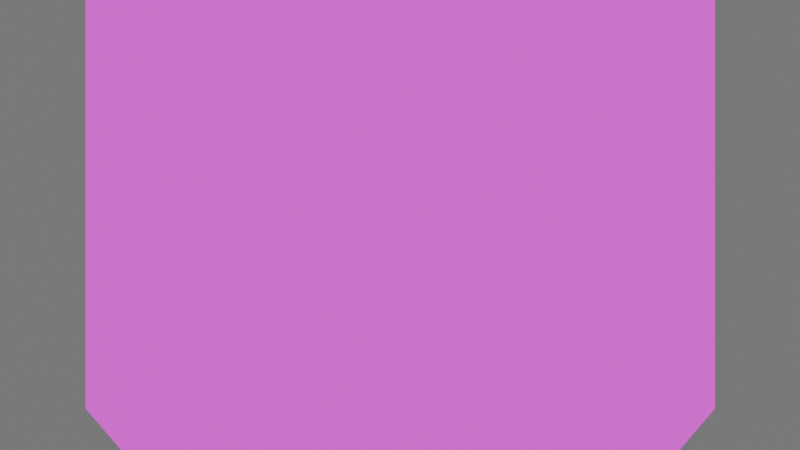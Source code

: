 # Source: first_person_charter.blend  (saved by Blender 4.5.87; exported with 4.5.12 LTS)
import bpy
from mathutils import Matrix  # noqa: F401  (used for matrix-valued properties, if any)

bpy.ops.wm.read_factory_settings(use_empty=True)
scene = bpy.context.scene
scene.name = 'Scene'

# ---- collections
col_collection = bpy.data.collections.new('Collection'); scene.collection.children.link(col_collection)

# ---- images (referenced by path relative to the original .blend; pixels are not part of the script)
import os
ASSET_DIR = os.environ.get("B2B_ASSET_DIR", "")  # directory of the original .blend (textures are referenced by path, not embedded)
HERE = os.path.dirname(os.path.abspath(__file__))  # packed textures are extracted next to this script under _unpacked/

def load_image(name, relpath, width, height, colorspace="sRGB"):
    """Load a texture the original file referenced (path relative to the .blend, or extracted next to this script)."""
    p = next((c for c in (os.path.join(HERE, relpath), os.path.join(ASSET_DIR, relpath)) if relpath and os.path.exists(c)), "")
    if p:
        img = bpy.data.images.load(p, check_existing=True)
        img.name = name
    else:  # same state as the original file: an image datablock whose file is absent (Cycles renders it pink)
        img = bpy.data.images.new(name, width, height)
        img.source = "FILE"
        img.filepath = "//" + (relpath or name)
    img.colorspace_settings.name = colorspace
    return img
img_wepon = load_image('wepon', 'wepon.png', 1024, 1024, 'sRGB')
img_visor = load_image('visor', 'visor.png', 1024, 1024, 'sRGB')

# ---- materials (node trees are filled in below, after node groups)
mat_wepon = bpy.data.materials.new('wepon')
mat_wepon.use_backface_culling = True
mat_wepon_elemental_glow = bpy.data.materials.new('wepon_elemental_glow')
mat_wepon_elemental_glow.use_backface_culling = True
mat_visor = bpy.data.materials.new('visor')
mat_visor.use_backface_culling = True

# ---- material node trees
mat_wepon.use_nodes = True; mat_wepon.node_tree.nodes.clear()
_N = mat_wepon.node_tree.nodes; _L = mat_wepon.node_tree.links
n0 = _N.new('ShaderNodeBsdfPrincipled'); n0.name = 'Principled BSDF'; n0.location = (-200, 100)
n0.inputs[2].default_value = 1.0
n0.inputs[13].default_value = 0.0
n1 = _N.new('ShaderNodeOutputMaterial'); n1.name = 'Material Output'; n1.location = (200, 100)
n2 = _N.new('ShaderNodeTexImage'); n2.name = 'Image Texture'; n2.location = (-524, 52)
n2.image = img_wepon
n2.interpolation = 'Closest'
_L.new(n0.outputs[0], n1.inputs[0])
_L.new(n2.outputs[0], n0.inputs[0])
n1.is_active_output = True
mat_wepon_elemental_glow.use_nodes = True; mat_wepon_elemental_glow.node_tree.nodes.clear()
_N = mat_wepon_elemental_glow.node_tree.nodes; _L = mat_wepon_elemental_glow.node_tree.links
n0 = _N.new('ShaderNodeOutputMaterial'); n0.name = 'Material Output'; n0.location = (200, 100)
n1 = _N.new('ShaderNodeEmission'); n1.name = 'Emission'; n1.location = (-78, 110)
n1.inputs[0].default_value = (0.0, 1.0, 1.0, 1.0)
_L.new(n1.outputs[0], n0.inputs[0])
n0.is_active_output = True
mat_visor.use_nodes = True; mat_visor.node_tree.nodes.clear()
_N = mat_visor.node_tree.nodes; _L = mat_visor.node_tree.links
n0 = _N.new('ShaderNodeOutputMaterial'); n0.name = 'Material Output'; n0.location = (200, 100)
n1 = _N.new('ShaderNodeEmission'); n1.name = 'Emission'; n1.location = (-94, 87)
n2 = _N.new('ShaderNodeTexImage'); n2.name = 'Image Texture'; n2.location = (-370, 72)
n2.image = img_visor
n2.interpolation = 'Closest'
_L.new(n1.outputs[0], n0.inputs[0])
_L.new(n2.outputs[0], n1.inputs[0])
n0.is_active_output = True

# ---- world
world_world = bpy.data.worlds.new('World'); scene.world = world_world
world_world.use_nodes = True; world_world.node_tree.nodes.clear()
_N = world_world.node_tree.nodes; _L = world_world.node_tree.links
n0 = _N.new('ShaderNodeOutputWorld'); n0.name = 'World Output'; n0.location = (200, 100)
n1 = _N.new('ShaderNodeBackground'); n1.name = 'Background'; n1.location = (-200, 100)
n2 = _N.new('ShaderNodeMix'); n2.name = 'Mix'; n2.location = (-481, 66)
n2.data_type = 'RGBA'
n2.inputs[6].default_value = (1.0, 1.0, 1.0, 1.0)
n2.inputs[7].default_value = (0.1894, 0.1894, 0.1894, 1.0)
n3 = _N.new('ShaderNodeLightPath'); n3.name = 'Light Path'; n3.location = (-674, -60)
_L.new(n1.outputs[0], n0.inputs[0])
_L.new(n2.outputs[2], n1.inputs[0])
_L.new(n3.outputs[0], n2.inputs[0])
n0.is_active_output = True
world_world.color = (0.05088, 0.05088, 0.05088)
world_world.sun_shadow_jitter_overblur = 0.0

# ---- cameras
cam_camera_001 = bpy.data.cameras.new('Camera.001')
cam_camera_001.lens = 18.0
cam_camera_001.lens_unit = 'FOV'

# ---- meshes
me_cube_004 = bpy.data.meshes.new('Cube.004')
me_cube_004.from_pydata([(-0.05, -0.06, -0.2389), (-0.05, -0.06, 0.001768), (0.05, -0.06, -0.2389), (0.05, -0.06, 0.001768), (-0.05, -5.215e-08, -0.2389), (-0.05, -5.215e-08, 0.001768), (0.05, -5.215e-08, -0.2389), (0.05, -5.215e-08, 0.001768), (0.02, -0.03482, 0.001768), (0.02, -0.04682, 0.001768), (-0.02, -0.04682, 0.001768), (-0.02, -0.03482, 0.001768), (0.02, -0.03482, 0.07063), (0.02, -0.04682, 0.07063), (-0.02, -0.04682, 0.07063), (-0.02, -0.03482, 0.07063)], [], [(6, 7, 3, 2), (2, 3, 1, 0), (4, 6, 2, 0), (0, 1, 5, 4), (10, 9, 13, 14), (12, 15, 14, 13), (11, 10, 14, 15), (9, 8, 12, 13), (8, 11, 15, 12), (7, 5, 1, 3)])
_uv = me_cube_004.uv_layers.new(name='UVMap')
_uv.uv.foreach_set('vector', [0.2031, 0.1641, 0.2031, 0.01562, 0.2422, 0.01562, 0.2422, 0.1641, 0.2422, 0.1641, 0.3906, 0.1641, 0.3906, 0.2266, 0.2422, 0.2266, 0.2031, 0.2266, 0.2031, 0.1641, 0.2422, 0.1641, 0.2422, 0.2266, 0.2422, 0.2266, 0.2422, 0.375, 0.2031, 0.375, 0.2031, 0.2266, 0.1562, 0.7266, 0.1562, 0.75, 0.1094, 0.75, 0.1094, 0.7266, 0.4219, 0.6016, 0.4219, 0.5781, 0.4297, 0.5781, 0.4297, 0.6016, 0.4219, 0.5312, 0.4297, 0.5312, 0.4297, 0.5781, 0.4219, 0.5781, 0.1562, 0.75, 0.1562, 0.7578, 0.1094, 0.7578, 0.1094, 0.75, 0.1562, 0.7578, 0.1562, 0.7891, 0.1094, 0.7891, 0.1094, 0.7578, 0.4297, 0.1641, 0.4297, 0.2266, 0.3906, 0.2266, 0.3906, 0.1641])
me_cube_004.materials.append(mat_wepon)
me_cube_004.use_mirror_x = True
me_cube_004.update()
me_cube_005 = bpy.data.meshes.new('Cube.005')
me_cube_005.from_pydata([(0.0, 0.2, -2.235e-08), (0.03638, 0.2, -2.235e-08), (0.0, 0.2, 0.1), (0.1604, -0.7, -0.1439), (0.08169, 0.1, -0.1), (0.0, 0.1, -0.1), (0.0, 0.1, 0.1), (0.0, -0.7, -0.1439), (0.0, -0.7, 0.1712), (0.0, 0.4, 0.1), (0.0, 0.4, -0.1), (0.03638, 0.4, -0.1), (0.0289, -0.03928, -0.1), (0.0, 1.49e-08, 0.173), (0.0, -0.03928, -0.1), (0.0289, 0.06072, -0.1), (0.0, 1.49e-08, 0.1), (0.0, 0.06072, -0.1), (0.0289, 0.06072, -0.3), (0.0, 0.06072, -0.3), (0.0289, 0.1607, -0.3), (0.0, 0.1607, -0.3), (0.0, -0.4, 0.1529), (0.1268, -0.4, -0.1439), (0.1, -0.2734, -0.1), (0.1, 1.49e-08, -0.1), (0.0, -0.67, -0.1439), (0.0615, -0.67, -0.1439), (0.0, -0.43, -0.1439), (0.0615, -0.43, -0.1439), (0.0, -0.67, -0.2056), (0.03075, -0.67, -0.2056), (0.0, -0.43, -0.2056), (0.03075, -0.43, -0.2056), (0.0, -0.4, -0.1439), (0.0, -0.2734, -0.1), (0.0, 1.49e-08, -0.1), (0.05637, 1.49e-08, 0.173), (0.1604, -0.7, 0.09343), (0.0941, -0.7, 0.1712), (0.01559, 0.1, 0.1), (0.08169, 0.1, 0.03388), (0.1, -0.2734, 0.03359), (0.1, 1.49e-08, 0.03384), (0.05637, 1.49e-08, 0.1), (0.1268, -0.4, 0.09337), (0.0709, -0.4, 0.1529), (0.03382, -0.2734, 0.1021), (0.03638, 0.2, 0.08198), (0.01836, 0.2, 0.1), (0.01836, 0.4, 0.1), (0.03638, 0.4, 0.08198), (0.0, -0.2734, 0.1021), (0.02216, -0.007484, -0.1578), (0.0, -0.007484, -0.1578), (0.02216, -0.01359, -0.146), (0.0, -0.01359, -0.146), (0.0, -0.07327, -0.1578), (0.02216, -0.07327, -0.1578), (0.02216, -0.06532, -0.146), (0.0, -0.06532, -0.146), (0.0, -0.1016, -0.09709), (0.02216, -0.1016, -0.09709), (0.02216, -0.08867, -0.09709), (0.0, -0.08867, -0.09709)], [], [(1, 0, 10, 11), (49, 2, 6, 40), (4, 25, 36, 5), (1, 48, 41, 4), (48, 49, 40, 41), (15, 12, 18, 20), (21, 20, 18, 19), (12, 14, 19, 18), (17, 15, 20, 21), (25, 24, 35, 36), (24, 23, 34, 35), (29, 27, 31, 33), (37, 13, 52, 47), (23, 3, 7, 34), (32, 33, 31, 30), (27, 26, 30, 31), (28, 29, 33, 32), (46, 39, 38, 45), (44, 47, 42, 43), (40, 44, 43, 41), (47, 46, 45, 42), (46, 22, 8, 39), (23, 45, 38, 3), (3, 38, 39, 8, 7), (40, 6, 16, 44), (4, 41, 43, 25), (25, 43, 42, 24), (44, 16, 13, 37), (24, 42, 45, 23), (47, 52, 22, 46), (50, 49, 48, 51), (48, 1, 11, 51), (2, 49, 50, 9), (10, 9, 50, 51, 11), (0, 1, 4, 5), (47, 44, 37), (59, 63, 62, 58), (56, 60, 59, 55), (55, 59, 58, 53), (53, 58, 57, 54), (58, 62, 61, 57), (60, 64, 63, 59)])
me_cube_005.polygons.foreach_set('material_index', [0, 0, 0, 0, 0, 0, 0, 0, 0, 0, 1, 0, 0, 0, 0, 0, 0, 0, 0, 0, 1, 0, 0, 0, 0, 0, 0, 0, 1, 1, 0, 0, 0, 0, 0, 0, 0, 0, 0, 0, 0, 0])
_uv = me_cube_005.uv_layers.new(name='UVMap')
_uv.uv.foreach_set('vector', [0.2344, 0.5938, 0.2031, 0.5938, 0.2031, 0.3984, 0.2344, 0.3984, 0.7422, 0.8125, 0.7266, 0.8125, 0.7188, 0.7266, 0.7344, 0.7266, 0.07812, 0.007812, 0.09375, 0.09375, 0.007812, 0.09375, 0.007812, 0.007812, 0.8359, 0.8125, 0.7578, 0.8125, 0.8125, 0.7188, 0.9297, 0.7266, 0.7578, 0.8125, 0.7422, 0.8125, 0.7344, 0.7266, 0.8125, 0.7188, 0.8828, 0.2031, 0.8047, 0.2422, 0.8047, 0.04688, 0.8828, 0.007812, 0.1562, 0.2031, 0.1875, 0.2031, 0.1875, 0.2891, 0.1562, 0.2891, 0.1875, 0.4844, 0.1562, 0.4844, 0.1562, 0.2891, 0.1875, 0.2891, 0.1562, 0.007812, 0.1875, 0.007812, 0.1875, 0.2031, 0.1562, 0.2031, 0.09375, 0.09375, 0.09375, 0.3359, 0.007812, 0.3359, 0.007812, 0.09375, 0.09375, 0.3359, 0.1406, 0.4453, 0.007812, 0.4453, 0.007812, 0.3359, 0.09375, 0.7266, 0.09375, 0.9375, 0.007812, 0.9375, 0.007812, 0.7266, 0.2891, 0.4609, 0.3438, 0.4609, 0.3438, 0.7109, 0.3125, 0.7109, 0.1406, 0.4453, 0.1406, 0.7109, 0.007812, 0.7109, 0.007812, 0.4453, 0.5078, 0.2969, 0.4766, 0.2969, 0.4766, 0.08594, 0.5078, 0.08594, 0.4531, 0.007812, 0.5078, 0.007812, 0.5078, 0.08594, 0.4766, 0.08594, 0.5078, 0.375, 0.4531, 0.375, 0.4766, 0.2969, 0.5078, 0.2969, 0.7891, 0.2578, 0.5234, 0.2578, 0.5234, 0.1797, 0.7891, 0.1797, 0.6328, 0.4844, 0.6484, 0.7266, 0.5703, 0.7266, 0.5703, 0.4922, 0.6562, 0.3984, 0.6328, 0.4844, 0.5703, 0.4922, 0.5703, 0.3984, 0.8594, 0.6172, 0.7266, 0.6406, 0.7266, 0.5547, 0.8594, 0.5312, 0.7891, 0.2578, 0.7891, 0.3359, 0.5234, 0.3359, 0.5234, 0.2578, 0.7891, 0.007812, 0.7891, 0.1797, 0.5234, 0.1797, 0.5234, 0.007812, 0.4219, 0.7266, 0.4219, 0.8984, 0.3672, 0.9531, 0.2891, 0.9531, 0.2891, 0.7266, 0.6562, 0.3984, 0.6641, 0.3906, 0.6875, 0.4766, 0.6328, 0.4844, 0.4531, 0.3984, 0.5703, 0.3984, 0.5703, 0.4922, 0.4531, 0.4844, 0.4531, 0.4844, 0.5703, 0.4922, 0.5703, 0.7266, 0.4531, 0.7266, 0.2891, 0.3984, 0.3438, 0.3984, 0.3438, 0.4609, 0.2891, 0.4609, 0.8594, 0.4219, 0.8594, 0.5312, 0.7266, 0.5547, 0.7266, 0.3906, 0.8594, 0.6172, 0.8594, 0.6406, 0.7266, 0.7031, 0.7266, 0.6406, 0.7422, 0.9922, 0.7422, 0.8125, 0.7578, 0.8125, 0.7656, 0.9922, 0.7578, 0.8125, 0.8359, 0.8125, 0.9219, 0.9922, 0.7656, 0.9922, 0.7266, 0.8125, 0.7422, 0.8125, 0.7422, 0.9922, 0.7266, 0.9922, 0.3906, 0.3984, 0.3906, 0.5703, 0.375, 0.5703, 0.3594, 0.5547, 0.3594, 0.3984, 0.2031, 0.5938, 0.2344, 0.5938, 0.2734, 0.7188, 0.2031, 0.7188, 0.6484, 0.7266, 0.6328, 0.4844, 0.7031, 0.4844, 0.375, 0.6406, 0.3984, 0.6016, 0.3906, 0.5938, 0.3594, 0.6406, 0.1562, 0.5078, 0.1562, 0.5547, 0.1797, 0.5547, 0.1797, 0.5078, 0.3984, 0.6797, 0.375, 0.6406, 0.3594, 0.6406, 0.3906, 0.6875, 0.4141, 0.3984, 0.4141, 0.4531, 0.4297, 0.4531, 0.4297, 0.3984, 0.4141, 0.4531, 0.4141, 0.5156, 0.4297, 0.5156, 0.4297, 0.4531, 0.1562, 0.5547, 0.1562, 0.6016, 0.1797, 0.6016, 0.1797, 0.5547])
me_cube_005.materials.append(mat_wepon)
me_cube_005.materials.append(mat_wepon_elemental_glow)
me_cube_005.use_paint_bone_selection = False
me_cube_005.use_paint_mask = True
me_cube_005.update()
me_plane = bpy.data.meshes.new('Plane')
me_plane.from_pydata([(-0.04695, -0.1664, 0.0004993), (0.04695, -0.1664, 0.0004993), (-0.04695, -0.1077, 0.0004993), (0.04695, -0.1077, 0.0004993)], [], [(0, 1, 3, 2)])
_uv = me_plane.uv_layers.new(name='UVMap')
_uv.uv.foreach_set('vector', [1.0, 1.0, 0.0, 1.0, 0.0, 0.0, 1.0, 0.0])
me_plane.materials.append(mat_visor)
me_plane.update()
arm_armature = bpy.data.armatures.new('Armature')  # bones are not reproduced

# ---- objects
ob_camera = bpy.data.objects.new('Camera', cam_camera_001)
ob_cube_002 = bpy.data.objects.new('Cube.002', me_cube_004)
ob_cube_003 = bpy.data.objects.new('Cube.003', me_cube_005)
ob_plane = bpy.data.objects.new('Plane', me_plane)
ob_charter_armature = bpy.data.objects.new('charter_armature', arm_armature)

# ---- transforms, parenting, visibility, modifiers, constraints
ob_camera.location = (0.0, 0.0, 0.0)
ob_camera.rotation_euler = (1.571, 0.0, 3.142)
ob_cube_002.parent = ob_cube_003
ob_cube_002.matrix_parent_inverse = Matrix(((1.0, -0.0, 0.0, 0.3117), (-0.0, 1.0, -0.0, 0.6111), (-0.0, -0.0, 1.0, 0.2397), (-0.0, 0.0, -0.0, 1.0)))
ob_cube_002.location = (-0.3117, -0.8159, -0.3398)
ob_cube_002.use_mesh_mirror_x = True
_m = ob_cube_002.modifiers.new('Mirror', 'MIRROR')
_m.use_axis = (False, True, False)
_m.use_clip = True
ob_cube_003.parent = ob_charter_armature
ob_cube_003.matrix_parent_inverse = Matrix(((1.0, -3.968e-09, -5.643e-07, 0.3117), (-3.968e-09, -1.0, 4.299e-13, -1.515), (-5.643e-07, 2.239e-15, -1.0, -0.2397), (-0.0, 0.0, -0.0, 1.0)))
ob_cube_003.location = (-0.3117, -0.6111, -0.2397)
_m = ob_cube_003.modifiers.new('Mirror', 'MIRROR')
_m.use_clip = True
ob_plane.parent = ob_cube_003
ob_plane.matrix_parent_inverse = Matrix(((1.0, -0.0, 0.0, 0.3117), (-0.0, 1.0, -0.0, 0.6111), (-0.0, -0.0, 1.0, 0.2397), (-0.0, 0.0, -0.0, 1.0)))
ob_plane.location = (-0.3117, -0.6111, -0.2397)
ob_plane.rotation_euler = (-1.571, -0.0, 0.0)
ob_charter_armature.location = (0.0, 0.0, 0.0)

# ---- collection membership
col_collection.objects.link(ob_camera)
col_collection.objects.link(ob_cube_002)
col_collection.objects.link(ob_cube_003)
col_collection.objects.link(ob_plane)
col_collection.objects.link(ob_charter_armature)

# ---- scene / render settings (as saved in the file)
scene.camera = ob_camera
scene.frame_start = 1; scene.frame_end = 250; scene.frame_set(29)
scene.render.engine = 'BLENDER_EEVEE_NEXT'
scene.render.fps = 30
bpy.context.view_layer.update()
